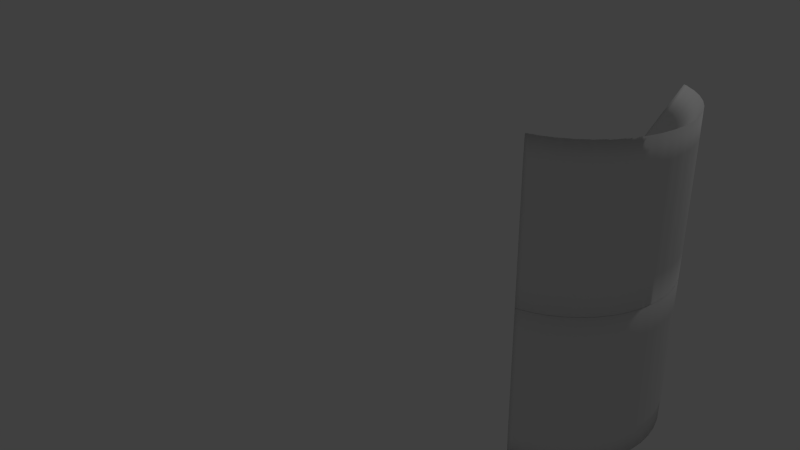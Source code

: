 # Source: plaquec.blend  (saved by Blender 2.72.0; exported with 4.5.12 LTS)
import bpy
from mathutils import Matrix  # noqa: F401  (used for matrix-valued properties, if any)

bpy.ops.wm.read_factory_settings(use_empty=True)
scene = bpy.context.scene
scene.name = 'Scene'

# ---- collections
col_collection_1 = bpy.data.collections.new('Collection 1'); scene.collection.children.link(col_collection_1)

# ---- world
world_world = bpy.data.worlds.new('World'); scene.world = world_world
world_world.color = (0.05088, 0.05088, 0.05088)
world_world.use_sun_shadow = False
world_world.sun_shadow_jitter_overblur = 0.0
world_world.cycles.sampling_method = 'MANUAL'
world_world.cycles.sample_map_resolution = 256

# ---- cameras
cam_camera = bpy.data.cameras.new('Camera')
cam_camera.clip_end = 100.0
cam_camera.lens = 35.0
cam_camera.sensor_width = 32.0
cam_camera.sensor_height = 18.0
cam_camera.ortho_scale = 7.314
cam_camera.dof.focus_distance = 0.0
cam_camera.dof.aperture_fstop = 128.0

# ---- lights
light_lamp = bpy.data.lights.new('Lamp', 'POINT')
light_lamp.transmission_factor = 0.0
light_lamp.cutoff_distance = 30.0
light_lamp.energy = 100.0
light_lamp.shadow_buffer_clip_start = 1.001
light_lamp.shadow_soft_size = 0.1
light_lamp.shadow_maximum_resolution = 0.006
light_lamp.use_absolute_resolution = True
light_lamp.cycles.use_multiple_importance_sampling = False

# ---- meshes
me_torus_003 = bpy.data.meshes.new('Torus.003')
me_torus_003.from_pydata([(1.367, 0.03733, -1.469), (1.355, 0.2128, -1.469), (1.321, 0.3853, -1.469), (1.264, 0.5518, -1.469), (1.187, 0.7095, -1.469), (1.089, 0.8557, -1.469), (0.973, 0.9879, -1.469), (0.8408, 1.104, -1.469), (0.6946, 1.202, -1.469), (0.3492, 0.6034, 0.001756), (0.6956, 1.203, 0.001756), (0.4203, 0.5559, 0.001756), (0.8421, 1.106, 0.001756), (0.4846, 0.4995, 0.001756), (0.9745, 0.9894, 0.001756), (0.3757, -1.263, -1.469), (0.541, 0.4352, 0.001756), (0.5369, -1.205, -1.469), (1.091, 0.857, 0.001756), (0.5885, 0.3641, 0.001756), (0.6946, -1.127, -1.469), (0.8408, -1.029, -1.469), (1.188, 0.7105, 0.001756), (0.6263, 0.2874, 0.001756), (0.973, -0.9132, -1.469), (1.266, 0.5526, 0.001756), (1.089, -0.781, -1.469), (0.6538, 0.2065, 0.001756), (1.187, -0.6348, -1.469), (1.323, 0.3858, 0.001756), (0.6704, 0.1226, 0.001756), (1.264, -0.4771, -1.469), (1.321, -0.3106, -1.469), (1.357, 0.2131, 0.001756), (0.676, 0.03733, 0.001756), (1.355, -0.1381, -1.469), (1.369, 0.03733, 0.001756), (1.369, 0.03733, -0.786), (0.676, 0.03733, -0.786), (1.357, 0.2131, -0.786), (0.6704, 0.1226, -0.786), (1.323, 0.3858, -0.786), (0.6538, 0.2065, -0.786), (1.266, 0.5526, -0.786), (0.6263, 0.2874, -0.786), (1.188, 0.7105, -0.786), (0.5885, 0.3641, -0.786), (1.091, 0.857, -0.786), (0.541, 0.4352, -0.786), (0.9745, 0.9894, -0.786), (0.4846, 0.4995, -0.786), (0.8421, 1.106, -0.786), (0.4203, 0.5559, -0.786), (0.6956, 1.203, -0.786), (0.3492, 0.6034, -0.786), (0.3709, -1.263, -0.786), (0.5377, -1.207, -0.786), (0.2726, -0.5665, -0.786), (0.6956, -1.129, -0.786), (0.3492, -0.5287, -0.786), (0.8421, -1.031, -0.786), (0.4203, -0.4812, -0.786), (0.9745, -0.9147, -0.786), (0.4846, -0.4248, -0.786), (1.091, -0.7823, -0.786), (0.541, -0.3606, -0.786), (1.188, -0.6359, -0.786), (0.5885, -0.2895, -0.786), (1.266, -0.4779, -0.786), (0.6263, -0.2128, -0.786), (1.323, -0.3111, -0.786), (0.6538, -0.1318, -0.786), (1.357, -0.1384, -0.786), (0.6704, -0.04798, -0.786), (0.3709, -1.263, 0.001756), (0.5377, -1.207, 0.001756), (0.2726, -0.5665, 0.001756), (0.6956, -1.129, 0.001756), (0.3492, -0.5287, 0.001756), (0.8421, -1.031, 0.001756), (0.4203, -0.4812, 0.001756), (0.9745, -0.9147, 0.001756), (0.4846, -0.4248, 0.001756), (1.091, -0.7823, 0.001756), (0.541, -0.3606, 0.001756), (1.188, -0.6359, 0.001756), (0.5885, -0.2895, 0.001756), (1.266, -0.4779, 0.001756), (0.6263, -0.2128, 0.001756), (1.323, -0.3111, 0.001756), (0.6538, -0.1318, 0.001756), (1.357, -0.1384, 0.001756), (0.6704, -0.04798, 0.001756), (1.332, -0.2531, -1.469), (1.344, -0.1956, -1.469), (1.302, 0.4408, -1.469), (1.283, 0.4963, -1.469), (1.283, -0.4216, -1.469), (1.302, -0.3661, -1.469), (1.365, -0.02125, 0.001756), (1.361, -0.07983, 0.001756), (0.2186, -0.5848, 0.001756), (0.2456, -0.5757, 0.001756), (0.7921, 1.136, -1.469), (0.7433, 1.169, -1.469), (0.8862, -0.9921, 0.001756), (0.9304, -0.9534, 0.001756), (1.156, 0.7593, 0.001756), (1.123, 0.8082, 0.001756), (0.5034, -0.4034, 0.001756), (0.5222, -0.382, 0.001756), (1.344, 0.2703, -1.469), (1.332, 0.3278, -1.469), (0.4632, 0.5183, 0.001756), (0.4417, 0.5371, 0.001756), (1.239, 0.6043, -1.469), (1.213, 0.6569, -1.469), (0.9289, 1.027, -1.469), (0.8849, 1.065, -1.469), (1.213, -0.5823, -1.469), (1.239, -0.5297, -1.469), (0.8849, -0.9905, -1.469), (0.9289, -0.9519, -1.469), (1.363, -0.02116, -1.469), (1.359, -0.07965, -1.469), (0.7433, -1.094, -1.469), (0.7921, -1.062, -1.469), (1.154, 0.7582, -1.469), (1.122, 0.807, -1.469), (1.334, -0.2536, 0.001756), (1.346, -0.196, 0.001756), (0.5726, 0.3878, 0.001756), (0.5568, 0.4115, 0.001756), (0.7445, -1.096, 0.001756), (0.7933, -1.063, 0.001756), (1.012, -0.8692, -1.469), (1.05, -0.8251, -1.469), (0.6742, 0.00889, 0.001756), (0.6723, -0.01955, 0.001756), (0.4417, -0.4624, 0.001756), (0.4632, -0.4436, 0.001756), (1.214, -0.5832, 0.001756), (1.24, -0.5306, 0.001756), (0.4259, -1.242, -1.469), (0.4814, -1.223, -1.469), (0.9304, 1.028, 0.001756), (0.8862, 1.067, 0.001756), (1.24, 0.6052, 0.001756), (1.214, 0.6579, 0.001756), (1.346, 0.2706, 0.001756), (1.334, 0.3282, 0.001756), (0.3966, 0.5717, 0.001756), (0.3729, 0.5875, 0.001756), (0.6422, 1.227, -1.469), (1.363, 0.09582, -1.469), (1.359, 0.1543, -1.469), (1.285, -0.4223, 0.001756), (1.304, -0.3667, 0.001756), (1.304, 0.4414, 0.001756), (1.285, 0.497, 0.001756), (1.126, -0.7323, -1.469), (1.155, -0.6892, -1.469), (0.6593, -0.1039, 0.001756), (0.6649, -0.07593, 0.001756), (1.05, 0.8998, -1.469), (1.012, 0.9438, -1.469), (0.3219, -0.9126, -1.128), (0.8092, -0.7495, -1.241), (0.6469, -0.5871, -1.014), (0.6469, 0.6618, -1.014), (0.8092, 0.8241, -1.241), (0.5601, -0.6633, -1.014), (0.6998, -0.8454, -1.241), (0.5895, -1.179, -1.469), (0.642, -1.153, -1.469), (1.357, -0.1384, -1.014), (1.357, -0.1384, -1.241), (0.8421, -1.031, -1.241), (0.8421, -1.031, -1.014), (0.6956, -1.129, -1.014), (0.6956, -1.129, -1.241), (1.188, -0.6359, -1.014), (1.188, -0.6359, -1.241), (1.323, -0.3111, -1.241), (1.323, -0.3111, -1.014), (1.266, -0.4779, -1.014), (1.266, -0.4779, -1.241), (0.898, -0.07795, -1.014), (1.126, -0.1079, -1.241), (1.369, 0.03733, -1.014), (1.369, 0.03733, -1.241), (0.9052, -0.64, -1.241), (0.7231, -0.5003, -1.014), (0.7873, -0.4042, -1.014), (0.986, -0.519, -1.241), (1.05, -0.3885, -1.241), (0.8384, -0.3006, -1.014), (0.8755, -0.1912, -1.014), (1.097, -0.2507, -1.241), (0.5377, -1.207, -1.241), (0.5377, -1.207, -1.014), (0.6998, 0.9201, -1.241), (0.5601, 0.738, -1.014), (0.464, 0.8021, -1.014), (0.5788, 1.001, -1.241), (0.3709, -1.263, -1.241), (0.3709, -1.263, -1.014), (1.357, 0.2131, -1.014), (1.357, 0.2131, -1.241), (1.323, 0.3858, -1.014), (1.323, 0.3858, -1.241), (0.986, 0.5937, -1.241), (0.7873, 0.4789, -1.014), (0.7231, 0.5749, -1.014), (0.9052, 0.7147, -1.241), (0.6956, 1.203, -1.241), (0.6956, 1.203, -1.014), (0.8421, 1.106, -1.014), (0.8421, 1.106, -1.241), (0.4482, -0.9907, -1.241), (0.3604, -0.7786, -1.014), (0.464, -0.7275, -1.014), (0.5788, -0.9263, -1.241), (1.091, -0.7823, -1.241), (1.091, -0.7823, -1.014), (0.9745, -0.9147, -1.014), (0.9745, -0.9147, -1.241), (0.9745, 0.9894, -1.241), (0.9745, 0.9894, -1.014), (1.097, 0.3253, -1.241), (0.8755, 0.2659, -1.014), (0.8384, 0.3753, -1.014), (1.05, 0.4631, -1.241), (1.091, 0.857, -1.241), (1.091, 0.857, -1.014), (1.188, 0.7105, -1.241), (1.188, 0.7105, -1.014), (1.266, 0.5526, -1.014), (1.266, 0.5526, -1.241), (1.135, 0.03733, -1.241), (0.9056, 0.03733, -1.014), (0.898, 0.1526, -1.014), (1.126, 0.1826, -1.241), (0.6593, -0.1039, -0.786), (0.6649, -0.07593, -0.786), (1.304, 0.4414, -0.786), (1.285, 0.497, -0.786), (1.285, -0.4223, -0.786), (1.304, -0.3667, -0.786), (0.3966, 0.5717, -0.786), (0.3729, 0.5875, -0.786), (1.346, 0.2706, -0.786), (1.334, 0.3282, -0.786), (1.24, 0.6052, -0.786), (1.214, 0.6579, -0.786), (0.9304, 1.028, -0.786), (0.8862, 1.067, -0.786), (1.214, -0.5832, -0.786), (1.24, -0.5306, -0.786), (0.4417, -0.4624, -0.786), (0.4632, -0.4436, -0.786), (0.6742, 0.00889, -0.786), (0.6723, -0.01955, -0.786), (0.7445, -1.096, -0.786), (0.7933, -1.063, -0.786), (0.5726, 0.3878, -0.786), (0.5568, 0.4115, -0.786), (1.334, -0.2536, -0.786), (1.346, -0.196, -0.786), (0.4632, 0.5183, -0.786), (0.4417, 0.5371, -0.786), (0.5034, -0.4034, -0.786), (0.5222, -0.382, -0.786), (1.156, 0.7593, -0.786), (1.123, 0.8082, -0.786), (0.8862, -0.9921, -0.786), (0.9304, -0.9534, -0.786), (0.2186, -0.5848, -0.786), (0.2456, -0.5757, -0.786), (1.365, -0.02125, -0.786), (1.361, -0.07983, -0.786), (0.643, 1.229, -0.786), (0.6011, -0.2639, -0.786), (0.6137, -0.2384, -0.786), (0.6742, 0.06576, -0.786), (0.6723, 0.0942, -0.786), (1.013, -0.8706, -0.786), (1.052, -0.8265, -0.786), (0.5568, -0.3369, -0.786), (0.5726, -0.3132, -0.786), (0.5222, 0.4566, -0.786), (0.5034, 0.4781, -0.786), (0.6704, -0.04798, -0.5234), (0.6704, -0.04798, -0.2608), (0.5377, -1.207, -0.5234), (0.5377, -1.207, -0.2608), (0.3709, -1.263, -0.5234), (0.3709, -1.263, -0.2608), (0.4265, -1.244, -0.786), (0.4821, -1.225, -0.786), (0.6538, 0.2065, -0.5234), (0.6538, 0.2065, -0.2608), (1.357, 0.2131, -0.2608), (1.357, 0.2131, -0.5234), (0.541, 0.4352, -0.5234), (0.541, 0.4352, -0.2608), (0.2981, -0.5539, -0.786), (0.3237, -0.5413, -0.786), (0.9745, -0.9147, -0.2608), (0.9745, -0.9147, -0.5234), (1.052, 0.9011, -0.786), (1.013, 0.9452, -0.786), (0.6956, 1.203, -0.2608), (0.6956, 1.203, -0.5234), (0.6354, -0.1858, -0.786), (0.6446, -0.1588, -0.786), (0.3492, -0.5287, -0.2608), (0.3492, -0.5287, -0.5234), (0.6446, 0.2335, -0.786), (0.6354, 0.2605, -0.786), (0.6263, -0.2128, -0.5234), (0.6263, -0.2128, -0.2608), (0.7933, 1.138, -0.786), (0.7445, 1.171, -0.786), (0.6538, -0.1318, -0.2608), (0.6538, -0.1318, -0.5234), (0.4846, 0.4995, -0.5234), (0.4846, 0.4995, -0.2608), (0.4203, 0.5559, -0.5234), (0.4203, 0.5559, -0.2608), (0.8421, -1.031, -0.5234), (0.8421, -1.031, -0.2608), (0.6649, 0.1506, -0.786), (0.6593, 0.1785, -0.786), (0.6956, -1.129, -0.2608), (0.6956, -1.129, -0.5234), (1.091, 0.857, -0.5234), (1.091, 0.857, -0.2608), (0.3237, 0.616, -0.786), (1.188, 0.7105, -0.2608), (1.188, 0.7105, -0.5234), (1.323, -0.3111, -0.5234), (1.323, -0.3111, -0.2608), (1.266, -0.4779, -0.2608), (1.266, -0.4779, -0.5234), (1.369, 0.03733, -0.5234), (1.369, 0.03733, -0.2608), (1.357, -0.1384, -0.2608), (1.357, -0.1384, -0.5234), (0.4203, -0.4812, -0.5234), (0.4203, -0.4812, -0.2608), (0.676, 0.03733, -0.5234), (0.676, 0.03733, -0.2608), (0.6704, 0.1226, -0.2608), (0.6704, 0.1226, -0.5234), (0.8421, 1.106, -0.5234), (0.8421, 1.106, -0.2608), (0.9745, 0.9894, -0.2608), (0.9745, 0.9894, -0.5234), (1.365, 0.09591, -0.786), (1.361, 0.1545, -0.786), (0.3492, 0.6034, -0.5234), (0.3492, 0.6034, -0.2608), (0.6263, 0.2874, -0.5234), (0.6263, 0.2874, -0.2608), (0.6137, 0.313, -0.786), (0.6011, 0.3386, -0.786), (0.5885, 0.3641, -0.2608), (0.5885, 0.3641, -0.5234), (0.3729, -0.5129, -0.786), (0.3966, -0.497, -0.786), (0.5903, -1.181, -0.786), (0.643, -1.155, -0.786), (0.2726, -0.5665, -0.2608), (0.2726, -0.5665, -0.5234), (1.123, -0.7335, -0.786), (1.156, -0.6847, -0.786), (0.5885, -0.2895, -0.2608), (0.5885, -0.2895, -0.5234), (1.266, 0.5526, -0.5234), (1.266, 0.5526, -0.2608), (1.323, 0.3858, -0.2608), (1.323, 0.3858, -0.5234), (0.4846, -0.4248, -0.5234), (0.4846, -0.4248, -0.2608), (0.541, -0.3606, -0.2608), (0.541, -0.3606, -0.5234), (1.188, -0.6359, -0.5234), (1.188, -0.6359, -0.2608), (1.091, -0.7823, -0.2608), (1.091, -0.7823, -0.5234), (0.643, 1.229, 0.001756), (0.6011, -0.2639, 0.001756), (0.6137, -0.2384, 0.001756), (0.6742, 0.06576, 0.001756), (0.6723, 0.0942, 0.001756), (1.013, -0.8706, 0.001756), (1.052, -0.8265, 0.001756), (0.5568, -0.3369, 0.001756), (0.5726, -0.3132, 0.001756), (0.5222, 0.4566, 0.001756), (0.5034, 0.4781, 0.001756), (0.4265, -1.244, 0.001756), (0.4821, -1.225, 0.001756), (0.2981, -0.5539, 0.001756), (0.3237, -0.5413, 0.001756), (1.052, 0.9011, 0.001756), (1.013, 0.9452, 0.001756), (0.6354, -0.1858, 0.001756), (0.6446, -0.1588, 0.001756), (0.6446, 0.2335, 0.001756), (0.6354, 0.2605, 0.001756), (0.7933, 1.138, 0.001756), (0.7445, 1.171, 0.001756), (0.6649, 0.1506, 0.001756), (0.6593, 0.1785, 0.001756), (0.3237, 0.616, 0.001756), (1.365, 0.09591, 0.001756), (1.361, 0.1545, 0.001756), (0.6137, 0.313, 0.001756), (0.6011, 0.3386, 0.001756), (0.3729, -0.5129, 0.001756), (0.3966, -0.497, 0.001756), (0.5903, -1.181, 0.001756), (0.643, -1.155, 0.001756), (1.123, -0.7335, 0.001756), (1.156, -0.6847, 0.001756), (1.123, -0.7335, -1.241), (1.123, -0.7335, -1.014), (1.156, -0.6847, -1.241), (1.156, -0.6847, -1.014), (0.4023, -1.006, -1.241), (0.3239, -0.791, -1.014), (1.334, -0.2536, -1.241), (1.334, -0.2536, -1.014), (1.346, -0.196, -1.241), (1.346, -0.196, -1.014), (0.5903, -1.181, -1.241), (0.5903, -1.181, -1.014), (0.643, -1.155, -1.241), (0.643, -1.155, -1.014), (0.8862, -0.9921, -1.241), (0.8862, -0.9921, -1.014), (0.9304, -0.9534, -1.241), (0.9304, -0.9534, -1.014), (0.7363, 0.8881, -1.241), (0.589, 0.7126, -1.014), (0.7727, 0.8561, -1.241), (0.618, 0.6872, -1.014), (1.132, -0.01108, -1.241), (0.9031, -0.001097, -1.014), (1.129, -0.0595, -1.241), (0.9005, -0.03952, -1.014), (0.7727, -0.7814, -1.241), (0.618, -0.6125, -1.014), (0.7363, -0.8134, -1.241), (0.589, -0.6379, -1.014), (0.8732, -0.6765, -1.241), (0.6977, -0.5292, -1.014), (0.8412, -0.713, -1.241), (0.6723, -0.5582, -1.014), (0.8412, 0.7876, -1.241), (0.6723, 0.6328, -1.014), (0.8732, 0.7512, -1.241), (0.6977, 0.6039, -1.014), (0.6595, -0.8724, -1.241), (0.528, -0.6847, -1.014), (0.6191, -0.8993, -1.241), (0.496, -0.7061, -1.014), (0.643, 1.229, -1.241), (0.643, 1.229, -1.014), (1.361, -0.07983, -1.241), (1.361, -0.07983, -1.014), (1.365, -0.02125, -1.241), (1.365, -0.02125, -1.014), (0.7445, -1.096, -1.241), (0.7445, -1.096, -1.014), (0.7933, -1.063, -1.241), (0.7933, -1.063, -1.014), (1.214, -0.5832, -1.241), (1.214, -0.5832, -1.014), (1.24, -0.5306, -1.241), (1.24, -0.5306, -1.014), (1.285, -0.4223, -1.241), (1.285, -0.4223, -1.014), (1.304, -0.3667, -1.241), (1.304, -0.3667, -1.014), (1.116, -0.1555, -1.241), (0.8905, -0.1157, -1.014), (1.107, -0.2031, -1.241), (0.883, -0.1535, -1.014), (1.029, -0.432, -1.241), (0.8213, -0.3352, -1.014), (1.008, -0.4755, -1.241), (0.8043, -0.3697, -1.014), (1.365, 0.09591, -1.241), (1.365, 0.09591, -1.014), (1.361, 0.1545, -1.241), (1.361, 0.1545, -1.014), (0.9304, 1.028, -1.241), (0.9304, 1.028, -1.014), (0.8862, 1.067, -1.241), (0.8862, 1.067, -1.014), (0.9591, -0.5594, -1.241), (0.7659, -0.4363, -1.014), (0.9321, -0.5997, -1.241), (0.7445, -0.4683, -1.014), (1.107, 0.2777, -1.241), (0.883, 0.2281, -1.014), (1.116, 0.2301, -1.241), (0.8905, 0.1904, -1.014), (1.082, -0.2966, -1.241), (0.8631, -0.2277, -1.014), (1.066, -0.3425, -1.241), (0.8507, -0.2642, -1.014), (0.4265, -1.244, -1.241), (0.4265, -1.244, -1.014), (0.4821, -1.225, -1.241), (0.4821, -1.225, -1.014), (0.5353, 1.022, -1.241), (0.4295, 0.8192, -1.014), (0.6191, 0.974, -1.241), (0.496, 0.7807, -1.014), (0.6595, 0.947, -1.241), (0.528, 0.7594, -1.014), (1.346, 0.2706, -1.241), (1.346, 0.2706, -1.014), (1.334, 0.3282, -1.241), (1.334, 0.3282, -1.014), (1.304, 0.4414, -1.241), (1.304, 0.4414, -1.014), (1.285, 0.497, -1.241), (1.285, 0.497, -1.014), (1.008, 0.5502, -1.241), (0.8043, 0.4444, -1.014), (1.029, 0.5066, -1.241), (0.8213, 0.4098, -1.014), (0.9321, 0.6743, -1.241), (0.7445, 0.5429, -1.014), (0.9591, 0.634, -1.241), (0.7659, 0.5109, -1.014), (0.7933, 1.138, -1.241), (0.7933, 1.138, -1.014), (0.7445, 1.171, -1.241), (0.7445, 1.171, -1.014), (0.5353, -0.9477, -1.241), (0.4295, -0.7445, -1.014), (0.4918, -0.9692, -1.241), (0.3949, -0.7616, -1.014), (1.013, -0.8706, -1.241), (1.013, -0.8706, -1.014), (1.052, -0.8265, -1.241), (1.052, -0.8265, -1.014), (1.052, 0.9011, -1.241), (1.052, 0.9011, -1.014), (1.013, 0.9452, -1.241), (1.013, 0.9452, -1.014), (1.066, 0.4172, -1.241), (0.8507, 0.3388, -1.014), (1.082, 0.3712, -1.241), (0.8631, 0.3024, -1.014), (1.156, 0.7593, -1.241), (1.156, 0.7593, -1.014), (1.123, 0.8082, -1.241), (1.123, 0.8082, -1.014), (1.24, 0.6052, -1.241), (1.24, 0.6052, -1.014), (1.214, 0.6579, -1.241), (1.214, 0.6579, -1.014), (1.129, 0.1341, -1.241), (0.9005, 0.1142, -1.014), (1.132, 0.08574, -1.241), (0.9031, 0.07575, -1.014), (0.5903, -1.181, -0.5234), (0.5903, -1.181, -0.2608), (0.643, -1.155, -0.5234), (0.643, -1.155, -0.2608), (0.6649, -0.07593, -0.5234), (0.6649, -0.07593, -0.2608), (0.6593, -0.1039, -0.5234), (0.6593, -0.1039, -0.2608), (0.6137, -0.2384, -0.5234), (0.6137, -0.2384, -0.2608), (0.6011, -0.2639, -0.5234), (0.6011, -0.2639, -0.2608), (0.6742, 0.00889, -0.5234), (0.6742, 0.00889, -0.2608), (0.6723, -0.01955, -0.5234), (0.6723, -0.01955, -0.2608), (0.8862, -0.9921, -0.5234), (0.8862, -0.9921, -0.2608), (0.9304, -0.9534, -0.5234), (0.9304, -0.9534, -0.2608), (0.4265, -1.244, -0.5234), (0.4265, -1.244, -0.2608), (0.4821, -1.225, -0.5234), (0.4821, -1.225, -0.2608), (1.052, 0.9011, -0.5234), (1.052, 0.9011, -0.2608), (1.013, 0.9452, -0.5234), (1.013, 0.9452, -0.2608), (1.24, 0.6052, -0.5234), (1.24, 0.6052, -0.2608), (1.214, 0.6579, -0.5234), (1.214, 0.6579, -0.2608), (0.6593, 0.1785, -0.5234), (0.6593, 0.1785, -0.2608), (0.6649, 0.1506, -0.5234), (0.6649, 0.1506, -0.2608), (0.6354, 0.2605, -0.5234), (0.6354, 0.2605, -0.2608), (0.6446, 0.2335, -0.5234), (0.6446, 0.2335, -0.2608), (1.365, 0.09591, -0.5234), (1.365, 0.09591, -0.2608), (1.361, 0.1545, -0.5234), (1.361, 0.1545, -0.2608), (1.346, 0.2706, -0.5234), (1.346, 0.2706, -0.2608), (1.334, 0.3282, -0.5234), (1.334, 0.3282, -0.2608), (0.5568, 0.4115, -0.5234), (0.5568, 0.4115, -0.2608), (0.5726, 0.3878, -0.5234), (0.5726, 0.3878, -0.2608), (0.5034, 0.4781, -0.5234), (0.5034, 0.4781, -0.2608), (0.5222, 0.4566, -0.5234), (0.5222, 0.4566, -0.2608), (0.7933, 1.138, -0.5234), (0.7933, 1.138, -0.2608), (0.7445, 1.171, -0.5234), (0.7445, 1.171, -0.2608), (1.214, -0.5832, -0.5234), (1.214, -0.5832, -0.2608), (1.24, -0.5306, -0.5234), (1.24, -0.5306, -0.2608), (1.334, -0.2536, -0.5234), (1.334, -0.2536, -0.2608), (1.346, -0.196, -0.5234), (1.346, -0.196, -0.2608), (1.013, -0.8706, -0.5234), (1.013, -0.8706, -0.2608), (1.052, -0.8265, -0.5234), (1.052, -0.8265, -0.2608), (0.3966, -0.497, -0.5234), (0.3966, -0.497, -0.2608), (0.3729, -0.5129, -0.5234), (0.3729, -0.5129, -0.2608), (0.643, 1.229, -0.5234), (0.643, 1.229, -0.2608), (0.3237, -0.5413, -0.5234), (0.3237, -0.5413, -0.2608), (0.2981, -0.5539, -0.5234), (0.2981, -0.5539, -0.2608), (0.6446, -0.1588, -0.5234), (0.6446, -0.1588, -0.2608), (0.6354, -0.1858, -0.5234), (0.6354, -0.1858, -0.2608), (0.4417, 0.5371, -0.5234), (0.4417, 0.5371, -0.2608), (0.4632, 0.5183, -0.5234), (0.4632, 0.5183, -0.2608), (0.3729, 0.5875, -0.5234), (0.3729, 0.5875, -0.2608), (0.3966, 0.5717, -0.5234), (0.3966, 0.5717, -0.2608), (0.7445, -1.096, -0.5234), (0.7445, -1.096, -0.2608), (0.7933, -1.063, -0.5234), (0.7933, -1.063, -0.2608), (1.156, 0.7593, -0.5234), (1.156, 0.7593, -0.2608), (1.123, 0.8082, -0.5234), (1.123, 0.8082, -0.2608), (1.285, -0.4223, -0.5234), (1.285, -0.4223, -0.2608), (1.304, -0.3667, -0.5234), (1.304, -0.3667, -0.2608), (1.361, -0.07983, -0.5234), (1.361, -0.07983, -0.2608), (1.365, -0.02125, -0.5234), (1.365, -0.02125, -0.2608), (0.4632, -0.4436, -0.5234), (0.4632, -0.4436, -0.2608), (0.4417, -0.4624, -0.5234), (0.4417, -0.4624, -0.2608), (0.6723, 0.0942, -0.5234), (0.6723, 0.0942, -0.2608), (0.6742, 0.06576, -0.5234), (0.6742, 0.06576, -0.2608), (0.9304, 1.028, -0.5234), (0.9304, 1.028, -0.2608), (0.8862, 1.067, -0.5234), (0.8862, 1.067, -0.2608), (0.3237, 0.616, -0.5234), (0.3237, 0.616, -0.2608), (0.6011, 0.3386, -0.5234), (0.6011, 0.3386, -0.2608), (0.6137, 0.313, -0.5234), (0.6137, 0.313, -0.2608), (0.2456, -0.5757, -0.5234), (0.2456, -0.5757, -0.2608), (0.2186, -0.5848, -0.5234), (0.2186, -0.5848, -0.2608), (0.5726, -0.3132, -0.5234), (0.5726, -0.3132, -0.2608), (0.5568, -0.3369, -0.5234), (0.5568, -0.3369, -0.2608), (1.304, 0.4414, -0.5234), (1.304, 0.4414, -0.2608), (1.285, 0.497, -0.5234), (1.285, 0.497, -0.2608), (0.5222, -0.382, -0.5234), (0.5222, -0.382, -0.2608), (0.5034, -0.4034, -0.5234), (0.5034, -0.4034, -0.2608), (1.123, -0.7335, -0.5234), (1.123, -0.7335, -0.2608), (1.156, -0.6847, -0.5234), (1.156, -0.6847, -0.2608), (0.5377, -1.207, 0.001756), (0.3709, -1.263, 0.001756), (0.8421, -1.031, 0.001756), (1.091, 0.857, 0.001756), (1.323, -0.3111, 0.001756), (1.369, 0.03733, 0.001756), (0.8421, 1.106, 0.001756), (1.266, 0.5526, 0.001756), (1.188, -0.6359, 0.001756), (1.357, 0.2131, 0.001756), (0.9745, -0.9147, 0.001756), (0.6956, 1.203, 0.001756), (0.6956, -1.129, 0.001756), (1.188, 0.7105, 0.001756), (1.266, -0.4779, 0.001756), (1.357, -0.1384, 0.001756), (0.9745, 0.9894, 0.001756), (1.323, 0.3858, 0.001756), (1.091, -0.7823, 0.001756), (0.5903, -1.181, 0.001756), (0.643, -1.155, 0.001756), (0.8862, -0.9921, 0.001756), (0.9304, -0.9534, 0.001756), (0.4265, -1.244, 0.001756), (0.4821, -1.225, 0.001756), (1.052, 0.9011, 0.001756), (1.013, 0.9452, 0.001756), (1.24, 0.6052, 0.001756), (1.214, 0.6579, 0.001756), (1.365, 0.09591, 0.001756), (1.361, 0.1545, 0.001756), (1.346, 0.2706, 0.001756), (1.334, 0.3282, 0.001756), (0.7933, 1.138, 0.001756), (0.7445, 1.171, 0.001756), (1.214, -0.5832, 0.001756), (1.24, -0.5306, 0.001756), (1.334, -0.2536, 0.001756), (1.346, -0.196, 0.001756), (1.013, -0.8706, 0.001756), (1.052, -0.8265, 0.001756), (0.643, 1.229, 0.001756), (0.7445, -1.096, 0.001756), (0.7933, -1.063, 0.001756), (1.156, 0.7593, 0.001756), (1.123, 0.8082, 0.001756), (1.285, -0.4223, 0.001756), (1.304, -0.3667, 0.001756), (1.361, -0.07983, 0.001756), (1.365, -0.02125, 0.001756), (0.9304, 1.028, 0.001756), (0.8862, 1.067, 0.001756), (1.304, 0.4414, 0.001756), (1.285, 0.497, 0.001756), (1.123, -0.7335, 0.001756), (1.156, -0.6847, 0.001756)], [], [(430, 181, 66, 376), (436, 175, 72, 268), (440, 179, 58, 372), (444, 225, 62, 276), (448, 169, 50, 269), (452, 187, 73, 262), (456, 171, 61, 259), (460, 168, 63, 271), (464, 213, 48, 290), (468, 221, 59, 369), (474, 189, 37, 279), (478, 178, 60, 264), (482, 185, 68, 258), (486, 184, 70, 248), (490, 197, 71, 243), (494, 193, 67, 282), (498, 207, 39, 360), (502, 217, 51, 256), (506, 192, 65, 288), (510, 241, 40, 332), (514, 196, 69, 314), (518, 200, 56, 299), (520, 203, 54, 338), (524, 202, 52, 249), (528, 209, 41, 252), (532, 237, 43, 246), (536, 231, 44, 365), (540, 212, 46, 265), (544, 216, 53, 323), (548, 220, 57, 306), (552, 224, 64, 287), (556, 228, 49, 311), (560, 230, 42, 318), (564, 234, 47, 274), (568, 236, 45, 254), (572, 240, 38, 284), (741, 733, 77, 424), (580, 324, 90, 162), (584, 377, 86, 392), (588, 293, 92, 138), (743, 731, 81, 106), (745, 721, 75, 403), (747, 737, 14, 407), (749, 734, 22, 148), (608, 353, 30, 414), (612, 301, 27, 410), (751, 730, 33, 418), (753, 738, 29, 150), (624, 367, 19, 131), (628, 305, 16, 400), (755, 732, 10, 413), (757, 735, 87, 142), (759, 736, 91, 130), (761, 739, 83, 397), (648, 316, 78, 421), (654, 373, 76, 404), (658, 321, 88, 408), (662, 327, 13, 113), (666, 329, 11, 151), (764, 723, 79, 134), (766, 724, 18, 108), (768, 725, 89, 157), (770, 726, 36, 99), (686, 350, 80, 139), (690, 352, 34, 394), (772, 727, 12, 146), (696, 362, 9, 416), (700, 364, 23, 419), (708, 385, 84, 398), (774, 728, 25, 159), (716, 384, 82, 109), (776, 729, 85, 426), (224, 428, 375, 64), (428, 430, 376, 375), (160, 26, 191, 505), (223, 427, 428, 224), (160, 161, 429, 427), (427, 429, 430, 428), (26, 160, 427, 223), (429, 182, 181, 430), (220, 432, 278, 57), (144, 17, 199, 517), (219, 431, 432, 220), (55, 296, 297, 722, 101, 704, 703, 277, 166, 15, 205, 206), (143, 15, 166), (696, 416, 762, 650, 649, 281, 470), (184, 434, 267, 70), (434, 436, 268, 267), (28, 161, 503, 194), (183, 433, 434, 184), (93, 94, 435, 433), (433, 435, 436, 434), (32, 93, 433, 183), (435, 176, 175, 436), (200, 438, 371, 56), (438, 440, 372, 371), (173, 17, 219, 547), (199, 437, 438, 200), (173, 174, 439, 437), (437, 439, 440, 438), (17, 173, 437, 199), (439, 180, 179, 440), (178, 442, 275, 60), (442, 444, 276, 275), (174, 20, 180, 439), (177, 441, 442, 178), (121, 122, 443, 441), (441, 443, 444, 442), (21, 121, 441, 177), (443, 226, 225, 444), (202, 446, 270, 52), (446, 448, 269, 270), (7, 118, 445, 201), (201, 445, 446, 202), (118, 117, 447, 445), (445, 447, 448, 446), (117, 6, 170, 447), (447, 170, 169, 448), (240, 450, 261, 38), (450, 452, 262, 261), (123, 0, 190, 473), (239, 449, 450, 240), (123, 124, 451, 449), (449, 451, 452, 450), (94, 35, 176, 435), (451, 188, 187, 452), (168, 454, 260, 63), (454, 456, 259, 260), (122, 24, 226, 443), (167, 453, 454, 168), (122, 121, 455, 453), (453, 455, 456, 454), (20, 174, 545, 222), (455, 172, 171, 456), (192, 458, 272, 65), (458, 460, 271, 272), (136, 26, 223, 551), (191, 457, 458, 192), (136, 135, 459, 457), (457, 459, 460, 458), (121, 21, 172, 455), (459, 167, 168, 460), (169, 462, 291, 50), (462, 464, 290, 291), (165, 6, 227, 555), (170, 461, 462, 169), (165, 164, 463, 461), (461, 463, 464, 462), (128, 5, 233, 563), (463, 214, 213, 464), (171, 466, 370, 61), (466, 468, 369, 370), (21, 126, 465, 172), (172, 465, 466, 171), (126, 125, 467, 465), (465, 467, 468, 466), (125, 20, 222, 467), (467, 222, 221, 468), (216, 470, 281, 53), (8, 153, 469, 215), (215, 469, 470, 216), (175, 472, 280, 72), (472, 474, 279, 280), (35, 94, 487, 188), (176, 471, 472, 175), (124, 123, 473, 471), (471, 473, 474, 472), (35, 124, 471, 176), (473, 190, 189, 474), (179, 476, 263, 58), (476, 478, 264, 263), (20, 125, 475, 180), (180, 475, 476, 179), (125, 126, 477, 475), (475, 477, 478, 476), (126, 21, 177, 477), (477, 177, 178, 478), (181, 480, 257, 66), (480, 482, 258, 257), (28, 119, 479, 182), (182, 479, 480, 181), (119, 120, 481, 479), (479, 481, 482, 480), (120, 31, 186, 481), (481, 186, 185, 482), (185, 484, 247, 68), (484, 486, 248, 247), (31, 97, 483, 186), (186, 483, 484, 185), (97, 98, 485, 483), (483, 485, 486, 484), (98, 32, 183, 485), (485, 183, 184, 486), (187, 488, 244, 73), (488, 490, 243, 244), (93, 32, 198, 489), (188, 487, 488, 187), (94, 93, 489, 487), (487, 489, 490, 488), (161, 28, 182, 429), (489, 198, 197, 490), (196, 492, 283, 69), (492, 494, 282, 283), (31, 120, 491, 195), (195, 491, 492, 196), (120, 119, 493, 491), (491, 493, 494, 492), (119, 28, 194, 493), (493, 194, 193, 494), (189, 496, 359, 37), (496, 498, 360, 359), (154, 0, 239, 571), (190, 495, 496, 189), (154, 155, 497, 495), (495, 497, 498, 496), (0, 154, 495, 190), (497, 208, 207, 498), (228, 500, 255, 49), (500, 502, 256, 255), (6, 117, 499, 227), (227, 499, 500, 228), (117, 118, 501, 499), (499, 501, 502, 500), (118, 7, 218, 501), (501, 218, 217, 502), (193, 504, 289, 67), (504, 506, 288, 289), (26, 136, 457, 191), (194, 503, 504, 193), (161, 160, 505, 503), (503, 505, 506, 504), (135, 24, 167, 459), (505, 191, 192, 506), (230, 508, 333, 42), (508, 510, 332, 333), (2, 112, 507, 229), (229, 507, 508, 230), (112, 111, 509, 507), (507, 509, 510, 508), (1, 155, 569, 242), (509, 242, 241, 510), (197, 512, 315, 71), (512, 514, 314, 315), (32, 98, 511, 198), (198, 511, 512, 197), (98, 97, 513, 511), (511, 513, 514, 512), (97, 31, 195, 513), (513, 195, 196, 514), (206, 516, 298, 55), (516, 518, 299, 298), (696, 470, 469, 695), (205, 515, 516, 206), (143, 144, 517, 515), (515, 517, 518, 516), (15, 143, 515, 205), (517, 199, 200, 518), (8, 104, 521, 204), (519, 204, 203, 520), (203, 522, 250, 54), (522, 524, 249, 250), (104, 8, 215, 543), (204, 521, 522, 203), (104, 103, 523, 521), (521, 523, 524, 522), (6, 165, 461, 170), (523, 201, 202, 524), (207, 526, 251, 39), (526, 528, 252, 251), (1, 111, 525, 208), (208, 525, 526, 207), (111, 112, 527, 525), (525, 527, 528, 526), (112, 2, 210, 527), (527, 210, 209, 528), (209, 530, 245, 41), (530, 532, 246, 245), (2, 95, 529, 210), (210, 529, 530, 209), (95, 96, 531, 529), (529, 531, 532, 530), (96, 3, 238, 531), (531, 238, 237, 532), (212, 534, 366, 46), (534, 536, 365, 366), (4, 116, 533, 211), (211, 533, 534, 212), (116, 115, 535, 533), (533, 535, 536, 534), (115, 3, 232, 535), (535, 232, 231, 536), (213, 538, 266, 48), (538, 540, 265, 266), (127, 4, 211, 539), (214, 537, 538, 213), (128, 127, 539, 537), (537, 539, 540, 538), (111, 1, 242, 509), (539, 211, 212, 540), (217, 542, 322, 51), (542, 544, 323, 322), (103, 7, 201, 523), (218, 541, 542, 217), (103, 104, 543, 541), (541, 543, 544, 542), (7, 103, 541, 218), (543, 215, 216, 544), (221, 546, 307, 59), (546, 548, 306, 307), (17, 144, 431, 219), (222, 545, 546, 221), (174, 173, 547, 545), (545, 547, 548, 546), (469, 153, 519, 520, 338, 695), (547, 219, 220, 548), (225, 550, 286, 62), (550, 552, 287, 286), (24, 122, 453, 167), (226, 549, 550, 225), (24, 135, 549, 226), (549, 551, 552, 550), (135, 136, 551, 549), (551, 223, 224, 552), (234, 554, 310, 47), (554, 556, 311, 310), (5, 128, 537, 214), (233, 553, 554, 234), (164, 165, 555, 553), (553, 555, 556, 554), (5, 164, 553, 233), (555, 227, 228, 556), (231, 558, 319, 44), (558, 560, 318, 319), (95, 2, 229, 559), (232, 557, 558, 231), (96, 95, 559, 557), (557, 559, 560, 558), (155, 1, 208, 497), (559, 229, 230, 560), (236, 562, 273, 45), (562, 564, 274, 273), (3, 96, 557, 232), (235, 561, 562, 236), (4, 127, 561, 235), (561, 563, 564, 562), (127, 128, 563, 561), (563, 233, 234, 564), (237, 566, 253, 43), (566, 568, 254, 253), (3, 115, 565, 238), (238, 565, 566, 237), (115, 116, 567, 565), (565, 567, 568, 566), (116, 4, 235, 567), (567, 235, 236, 568), (241, 570, 285, 40), (570, 572, 284, 285), (0, 123, 449, 239), (242, 569, 570, 241), (155, 154, 571, 569), (569, 571, 572, 570), (124, 35, 188, 451), (571, 239, 240, 572), (721, 740, 423, 75), (740, 741, 424, 423), (56, 371, 573, 294), (294, 573, 574, 295), (371, 372, 575, 573), (573, 575, 576, 574), (372, 58, 335, 575), (575, 335, 334, 576), (293, 578, 163, 92), (578, 580, 162, 163), (73, 244, 577, 292), (292, 577, 578, 293), (244, 243, 579, 577), (577, 579, 580, 578), (243, 71, 325, 579), (579, 325, 324, 580), (321, 582, 393, 88), (582, 584, 392, 393), (69, 283, 581, 320), (320, 581, 582, 321), (283, 282, 583, 581), (581, 583, 584, 582), (282, 67, 378, 583), (583, 378, 377, 584), (352, 586, 137, 34), (586, 588, 138, 137), (38, 261, 585, 351), (351, 585, 586, 352), (261, 262, 587, 585), (585, 587, 588, 586), (262, 73, 292, 587), (587, 292, 293, 588), (723, 742, 105, 79), (742, 743, 106, 105), (60, 275, 589, 330), (330, 589, 590, 331), (275, 276, 591, 589), (589, 591, 592, 590), (276, 62, 309, 591), (591, 309, 308, 592), (722, 744, 402, 74), (744, 745, 403, 402), (55, 298, 593, 296), (296, 593, 594, 297), (298, 299, 595, 593), (593, 595, 596, 594), (299, 56, 294, 595), (595, 294, 295, 596), (724, 746, 406, 18), (746, 747, 407, 406), (47, 310, 597, 336), (336, 597, 598, 337), (310, 311, 599, 597), (597, 599, 600, 598), (311, 49, 358, 599), (599, 358, 357, 600), (728, 748, 147, 25), (748, 749, 148, 147), (43, 253, 601, 379), (379, 601, 602, 380), (253, 254, 603, 601), (601, 603, 604, 602), (254, 45, 340, 603), (603, 340, 339, 604), (301, 606, 415, 27), (606, 608, 414, 415), (42, 333, 605, 300), (300, 605, 606, 301), (333, 332, 607, 605), (605, 607, 608, 606), (332, 40, 354, 607), (607, 354, 353, 608), (364, 610, 411, 23), (610, 612, 410, 411), (44, 319, 609, 363), (363, 609, 610, 364), (319, 318, 611, 609), (609, 611, 612, 610), (318, 42, 300, 611), (611, 300, 301, 612), (726, 750, 417, 36), (750, 751, 418, 417), (37, 359, 613, 345), (345, 613, 614, 346), (359, 360, 615, 613), (613, 615, 616, 614), (360, 39, 303, 615), (615, 303, 302, 616), (730, 752, 149, 33), (752, 753, 150, 149), (39, 251, 617, 303), (303, 617, 618, 302), (251, 252, 619, 617), (617, 619, 620, 618), (252, 41, 382, 619), (619, 382, 381, 620), (305, 622, 132, 16), (622, 624, 131, 132), (48, 266, 621, 304), (304, 621, 622, 305), (266, 265, 623, 621), (621, 623, 624, 622), (265, 46, 368, 623), (623, 368, 367, 624), (327, 626, 401, 13), (626, 628, 400, 401), (50, 291, 625, 326), (326, 625, 626, 327), (291, 290, 627, 625), (625, 627, 628, 626), (290, 48, 304, 627), (627, 304, 305, 628), (727, 754, 412, 12), (754, 755, 413, 412), (51, 322, 629, 355), (355, 629, 630, 356), (322, 323, 631, 629), (629, 631, 632, 630), (323, 53, 313, 631), (631, 313, 312, 632), (729, 756, 141, 85), (756, 757, 142, 141), (66, 257, 633, 387), (387, 633, 634, 388), (257, 258, 635, 633), (633, 635, 636, 634), (258, 68, 344, 635), (635, 344, 343, 636), (725, 758, 129, 89), (758, 759, 130, 129), (70, 267, 637, 341), (341, 637, 638, 342), (267, 268, 639, 637), (637, 639, 640, 638), (268, 72, 348, 639), (639, 348, 347, 640), (731, 760, 396, 81), (760, 761, 397, 396), (62, 286, 641, 309), (309, 641, 642, 308), (286, 287, 643, 641), (641, 643, 644, 642), (287, 64, 390, 643), (643, 390, 389, 644), (350, 646, 422, 80), (646, 648, 421, 422), (61, 370, 645, 349), (349, 645, 646, 350), (370, 369, 647, 645), (645, 647, 648, 646), (369, 59, 317, 647), (647, 317, 316, 648), (732, 762, 391, 10), (53, 281, 649, 313), (313, 649, 650, 312), (316, 652, 405, 78), (652, 654, 404, 405), (59, 307, 651, 317), (317, 651, 652, 316), (307, 306, 653, 651), (651, 653, 654, 652), (306, 57, 374, 653), (653, 374, 373, 654), (324, 656, 409, 90), (656, 658, 408, 409), (71, 315, 655, 325), (325, 655, 656, 324), (315, 314, 657, 655), (655, 657, 658, 656), (314, 69, 320, 657), (657, 320, 321, 658), (329, 660, 114, 11), (660, 662, 113, 114), (52, 270, 659, 328), (328, 659, 660, 329), (270, 269, 661, 659), (659, 661, 662, 660), (269, 50, 326, 661), (661, 326, 327, 662), (362, 664, 152, 9), (664, 666, 151, 152), (54, 250, 663, 361), (361, 663, 664, 362), (250, 249, 665, 663), (663, 665, 666, 664), (249, 52, 328, 665), (665, 328, 329, 666), (733, 763, 133, 77), (763, 764, 134, 133), (58, 263, 667, 335), (335, 667, 668, 334), (263, 264, 669, 667), (667, 669, 670, 668), (264, 60, 330, 669), (669, 330, 331, 670), (734, 765, 107, 22), (765, 766, 108, 107), (45, 273, 671, 340), (340, 671, 672, 339), (273, 274, 673, 671), (671, 673, 674, 672), (274, 47, 336, 673), (673, 336, 337, 674), (735, 767, 156, 87), (767, 768, 157, 156), (68, 247, 675, 344), (344, 675, 676, 343), (247, 248, 677, 675), (675, 677, 678, 676), (248, 70, 341, 677), (677, 341, 342, 678), (736, 769, 100, 91), (769, 770, 99, 100), (72, 280, 679, 348), (348, 679, 680, 347), (280, 279, 681, 679), (679, 681, 682, 680), (279, 37, 345, 681), (681, 345, 346, 682), (384, 684, 140, 82), (684, 686, 139, 140), (63, 260, 683, 383), (383, 683, 684, 384), (260, 259, 685, 683), (683, 685, 686, 684), (259, 61, 349, 685), (685, 349, 350, 686), (353, 688, 395, 30), (688, 690, 394, 395), (40, 285, 687, 354), (354, 687, 688, 353), (285, 284, 689, 687), (687, 689, 690, 688), (284, 38, 351, 689), (689, 351, 352, 690), (737, 771, 145, 14), (771, 772, 146, 145), (49, 255, 691, 358), (358, 691, 692, 357), (255, 256, 693, 691), (691, 693, 694, 692), (256, 51, 355, 693), (693, 355, 356, 694), (338, 54, 361, 695), (695, 361, 362, 696), (367, 698, 420, 19), (698, 700, 419, 420), (46, 366, 697, 368), (368, 697, 698, 367), (366, 365, 699, 697), (697, 699, 700, 698), (365, 44, 363, 699), (699, 363, 364, 700), (373, 702, 102, 76), (702, 704, 101, 102), (57, 278, 701, 374), (374, 701, 702, 373), (278, 277, 703, 701), (701, 703, 704, 702), (377, 706, 399, 86), (706, 708, 398, 399), (67, 289, 705, 378), (378, 705, 706, 377), (289, 288, 707, 705), (705, 707, 708, 706), (288, 65, 386, 707), (707, 386, 385, 708), (738, 773, 158, 29), (773, 774, 159, 158), (41, 245, 709, 382), (382, 709, 710, 381), (245, 246, 711, 709), (709, 711, 712, 710), (246, 43, 379, 711), (711, 379, 380, 712), (385, 714, 110, 84), (714, 716, 109, 110), (65, 272, 713, 386), (386, 713, 714, 385), (272, 271, 715, 713), (713, 715, 716, 714), (271, 63, 383, 715), (715, 383, 384, 716), (739, 775, 425, 83), (775, 776, 426, 425), (64, 375, 717, 390), (390, 717, 718, 389), (375, 376, 719, 717), (717, 719, 720, 718), (376, 66, 387, 719), (719, 387, 388, 720), (576, 334, 733, 741), (592, 308, 731, 743), (596, 295, 721, 745), (600, 357, 737, 747), (604, 339, 734, 749), (616, 302, 730, 751), (620, 381, 738, 753), (632, 312, 732, 755), (636, 343, 735, 757), (640, 347, 736, 759), (644, 389, 739, 761), (670, 331, 723, 764), (674, 337, 724, 766), (678, 342, 725, 768), (682, 346, 726, 770), (694, 356, 727, 772), (712, 380, 728, 774), (720, 388, 729, 776), (295, 574, 740, 721), (574, 576, 741, 740), (331, 590, 742, 723), (590, 592, 743, 742), (297, 594, 744, 722), (594, 596, 745, 744), (337, 598, 746, 724), (598, 600, 747, 746), (380, 602, 748, 728), (602, 604, 749, 748), (346, 614, 750, 726), (614, 616, 751, 750), (302, 618, 752, 730), (618, 620, 753, 752), (356, 630, 754, 727), (630, 632, 755, 754), (388, 634, 756, 729), (634, 636, 757, 756), (342, 638, 758, 725), (638, 640, 759, 758), (308, 642, 760, 731), (642, 644, 761, 760), (312, 650, 762, 732), (334, 668, 763, 733), (668, 670, 764, 763), (339, 672, 765, 734), (672, 674, 766, 765), (343, 676, 767, 735), (676, 678, 768, 767), (347, 680, 769, 736), (680, 682, 770, 769), (357, 692, 771, 737), (692, 694, 772, 771), (381, 710, 773, 738), (710, 712, 774, 773), (389, 718, 775, 739), (718, 720, 776, 775), (164, 5, 214, 463), (144, 143, 166, 431), (153, 8, 204, 519), (432, 166, 277, 278), (431, 166, 432)])
me_torus_003.polygons.foreach_set('use_smooth', [True] * 714)
me_torus_003.use_remesh_preserve_volume = False
me_torus_003.use_remesh_preserve_attributes = False
me_torus_003.use_mirror_vertex_groups = False
me_torus_003.update()

# ---- objects
ob_torus_003 = bpy.data.objects.new('Torus.003', me_torus_003)
ob_lamp = bpy.data.objects.new('Lamp', light_lamp)
ob_camera = bpy.data.objects.new('Camera', cam_camera)

# ---- transforms, parenting, visibility, modifiers, constraints
ob_torus_003.location = (2.049, 1.157, 0.3066)
ob_torus_003.scale = (1.0, 1.0, 1.371)
ob_torus_003.lineart.crease_threshold = 0.0
_m = ob_torus_003.modifiers.new('Mirror', 'MIRROR')
_m.use_axis = (False, False, True)
_m.use_clip = True
ob_lamp.location = (4.076, 5.036, 5.904)
ob_lamp.rotation_euler = (0.6503, 0.05522, 1.866)
ob_lamp.lock_rotations_4d = False
ob_lamp.empty_display_type = 'ARROWS'
ob_lamp.color = (0.0, 0.0, 0.0, 0.0)
ob_lamp.lineart.crease_threshold = 0.0
ob_camera.location = (7.481, -6.508, 5.344)
ob_camera.rotation_euler = (1.109, 0.01082, 0.8149)
ob_camera.lock_rotations_4d = False
ob_camera.empty_display_type = 'ARROWS'
ob_camera.color = (0.0, 0.0, 0.0, 0.0)
ob_camera.display_type = 'WIRE'
ob_camera.lineart.crease_threshold = 0.0

# ---- collection membership
col_collection_1.objects.link(ob_torus_003)
col_collection_1.objects.link(ob_lamp)
col_collection_1.objects.link(ob_camera)

# ---- scene / render settings (as saved in the file)
scene.camera = ob_camera
scene.frame_start = 1; scene.frame_end = 250; scene.frame_set(1)
scene.render.engine = 'BLENDER_EEVEE_NEXT'
scene.render.resolution_percentage = 50
scene.render.dither_intensity = 0.0
scene.cycles.use_denoising = False
scene.cycles.samples = 10
scene.cycles.sampling_pattern = 'TABULATED_SOBOL'
scene.cycles.light_sampling_threshold = 0.0
scene.cycles.use_adaptive_sampling = False
scene.cycles.use_light_tree = False
scene.cycles.blur_glossy = 0.0
scene.cycles.pixel_filter_type = 'GAUSSIAN'
scene.cycles.sample_clamp_indirect = 0.0
scene.view_settings.view_transform = 'Standard'
bpy.context.view_layer.update()
